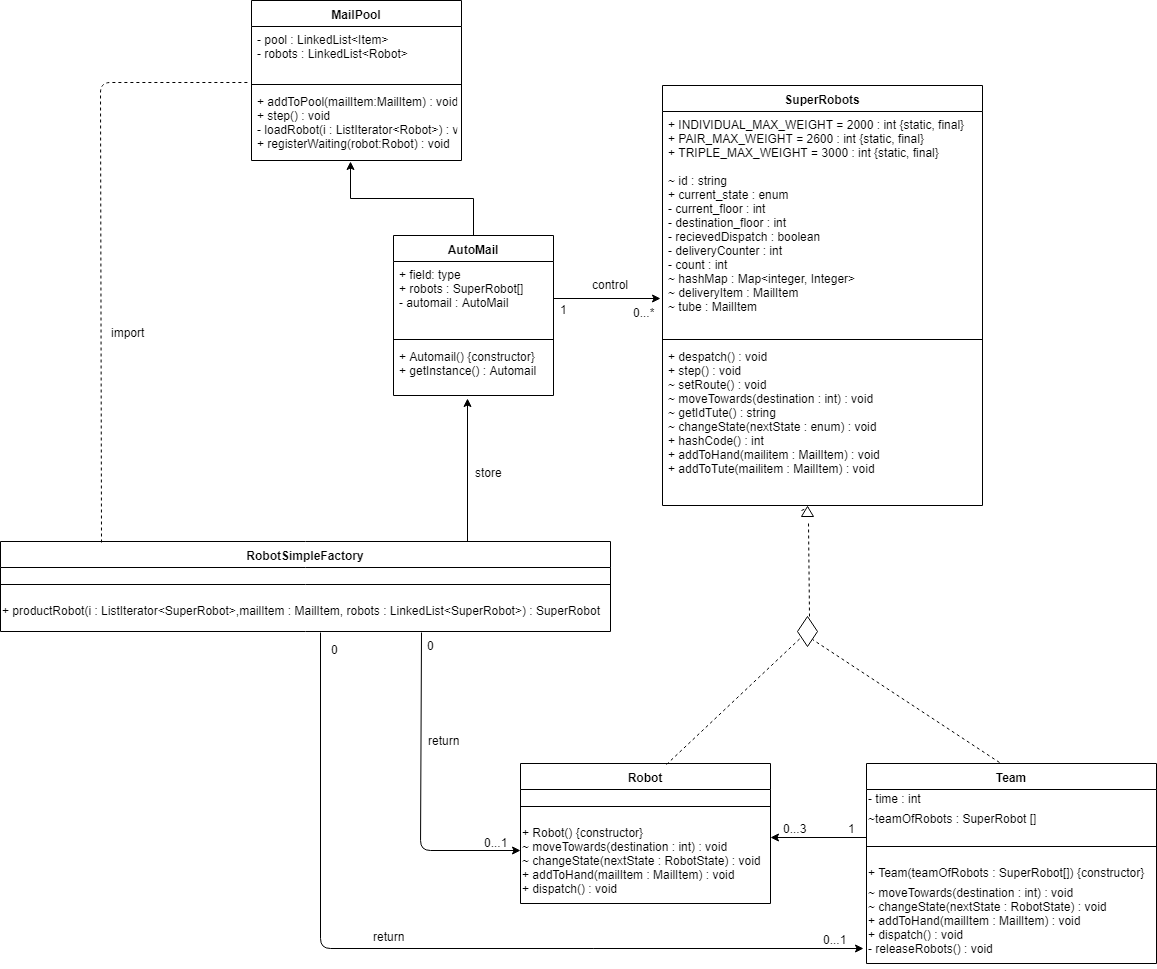

The diagram above was exported from draw.io. Its source (the exported page's mxGraphModel, read from the mxfile embedded in the PNG):
<mxGraphModel dx="1010" dy="533" grid="1" gridSize="10" guides="1" tooltips="1" connect="1" arrows="1" fold="1" page="1" pageScale="1" pageWidth="827" pageHeight="1169" math="0" shadow="0">
  <root>
    <mxCell id="0" />
    <mxCell id="1" parent="0" />
    <mxCell id="Fi81xQHV9-WjhQdAbfr5-1" value="MailPool" style="swimlane;fontStyle=1;align=center;verticalAlign=top;childLayout=stackLayout;horizontal=1;startSize=26;horizontalStack=0;resizeParent=1;resizeParentMax=0;resizeLast=0;collapsible=1;marginBottom=0;" vertex="1" parent="1">
      <mxGeometry x="271" y="175" width="210" height="160" as="geometry" />
    </mxCell>
    <mxCell id="Fi81xQHV9-WjhQdAbfr5-2" value="- pool : LinkedList&lt;Item&gt;&#10;- robots : LinkedList&lt;Robot&gt;&#10;" style="text;strokeColor=none;fillColor=none;align=left;verticalAlign=top;spacingLeft=4;spacingRight=4;overflow=hidden;rotatable=0;points=[[0,0.5],[1,0.5]];portConstraint=eastwest;" vertex="1" parent="Fi81xQHV9-WjhQdAbfr5-1">
      <mxGeometry y="26" width="210" height="54" as="geometry" />
    </mxCell>
    <mxCell id="Fi81xQHV9-WjhQdAbfr5-3" value="" style="line;strokeWidth=1;fillColor=none;align=left;verticalAlign=middle;spacingTop=-1;spacingLeft=3;spacingRight=3;rotatable=0;labelPosition=right;points=[];portConstraint=eastwest;" vertex="1" parent="Fi81xQHV9-WjhQdAbfr5-1">
      <mxGeometry y="80" width="210" height="8" as="geometry" />
    </mxCell>
    <mxCell id="Fi81xQHV9-WjhQdAbfr5-4" value="+ addToPool(mailItem:MailItem) : void&#10;+ step() : void&#10;- loadRobot(i : ListIterator&lt;Robot&gt;) : void&#10;+ registerWaiting(robot:Robot) : void&#10;" style="text;strokeColor=none;fillColor=none;align=left;verticalAlign=top;spacingLeft=4;spacingRight=4;overflow=hidden;rotatable=0;points=[[0,0.5],[1,0.5]];portConstraint=eastwest;" vertex="1" parent="Fi81xQHV9-WjhQdAbfr5-1">
      <mxGeometry y="88" width="210" height="72" as="geometry" />
    </mxCell>
    <mxCell id="Fi81xQHV9-WjhQdAbfr5-38" style="edgeStyle=orthogonalEdgeStyle;rounded=0;orthogonalLoop=1;jettySize=auto;html=1;exitX=0.5;exitY=0;exitDx=0;exitDy=0;" edge="1" parent="1" source="Fi81xQHV9-WjhQdAbfr5-5">
      <mxGeometry relative="1" as="geometry">
        <mxPoint x="370" y="336" as="targetPoint" />
      </mxGeometry>
    </mxCell>
    <mxCell id="Fi81xQHV9-WjhQdAbfr5-5" value="AutoMail" style="swimlane;fontStyle=1;align=center;verticalAlign=top;childLayout=stackLayout;horizontal=1;startSize=26;horizontalStack=0;resizeParent=1;resizeParentMax=0;resizeLast=0;collapsible=1;marginBottom=0;" vertex="1" parent="1">
      <mxGeometry x="413" y="410" width="160" height="160" as="geometry" />
    </mxCell>
    <mxCell id="Fi81xQHV9-WjhQdAbfr5-6" value="+ field: type&#10;+ robots : SuperRobot[]&#10;- automail : AutoMail&#10;" style="text;strokeColor=none;fillColor=none;align=left;verticalAlign=top;spacingLeft=4;spacingRight=4;overflow=hidden;rotatable=0;points=[[0,0.5],[1,0.5]];portConstraint=eastwest;" vertex="1" parent="Fi81xQHV9-WjhQdAbfr5-5">
      <mxGeometry y="26" width="160" height="74" as="geometry" />
    </mxCell>
    <mxCell id="Fi81xQHV9-WjhQdAbfr5-7" value="" style="line;strokeWidth=1;fillColor=none;align=left;verticalAlign=middle;spacingTop=-1;spacingLeft=3;spacingRight=3;rotatable=0;labelPosition=right;points=[];portConstraint=eastwest;" vertex="1" parent="Fi81xQHV9-WjhQdAbfr5-5">
      <mxGeometry y="100" width="160" height="8" as="geometry" />
    </mxCell>
    <mxCell id="Fi81xQHV9-WjhQdAbfr5-8" value="+ Automail() {constructor}&#10;+ getInstance() : Automail&#10;" style="text;strokeColor=none;fillColor=none;align=left;verticalAlign=top;spacingLeft=4;spacingRight=4;overflow=hidden;rotatable=0;points=[[0,0.5],[1,0.5]];portConstraint=eastwest;" vertex="1" parent="Fi81xQHV9-WjhQdAbfr5-5">
      <mxGeometry y="108" width="160" height="52" as="geometry" />
    </mxCell>
    <mxCell id="Fi81xQHV9-WjhQdAbfr5-14" value="SuperRobots" style="swimlane;fontStyle=1;align=center;verticalAlign=top;childLayout=stackLayout;horizontal=1;startSize=26;horizontalStack=0;resizeParent=1;resizeParentMax=0;resizeLast=0;collapsible=1;marginBottom=0;" vertex="1" parent="1">
      <mxGeometry x="682" y="260" width="320" height="420" as="geometry" />
    </mxCell>
    <mxCell id="Fi81xQHV9-WjhQdAbfr5-15" value="+ INDIVIDUAL_MAX_WEIGHT = 2000 : int {static, final}&#10;+ PAIR_MAX_WEIGHT = 2600 : int {static, final}&#10;+ TRIPLE_MAX_WEIGHT = 3000 : int {static, final}&#10;&#10;~ id : string&#10;+ current_state : enum&#10;- current_floor : int&#10;- destination_floor : int&#10;- recievedDispatch : boolean&#10;- deliveryCounter : int&#10;- count : int&#10;~ hashMap : Map&lt;integer, Integer&gt; &#10;~ deliveryItem : MailItem&#10;~ tube : MailItem " style="text;strokeColor=none;fillColor=none;align=left;verticalAlign=top;spacingLeft=4;spacingRight=4;overflow=hidden;rotatable=0;points=[[0,0.5],[1,0.5]];portConstraint=eastwest;" vertex="1" parent="Fi81xQHV9-WjhQdAbfr5-14">
      <mxGeometry y="26" width="320" height="224" as="geometry" />
    </mxCell>
    <mxCell id="Fi81xQHV9-WjhQdAbfr5-16" value="" style="line;strokeWidth=1;fillColor=none;align=left;verticalAlign=middle;spacingTop=-1;spacingLeft=3;spacingRight=3;rotatable=0;labelPosition=right;points=[];portConstraint=eastwest;" vertex="1" parent="Fi81xQHV9-WjhQdAbfr5-14">
      <mxGeometry y="250" width="320" height="8" as="geometry" />
    </mxCell>
    <mxCell id="Fi81xQHV9-WjhQdAbfr5-17" value="+ despatch() : void&#10;+ step() : void&#10;~ setRoute() : void&#10;~ moveTowards(destination : int) : void&#10;~ getIdTute() : string&#10;~ changeState(nextState : enum) : void&#10;+ hashCode() : int&#10;+ addToHand(mailitem : MailItem) : void&#10;+ addToTute(mailitem : MailItem) : void&#10;" style="text;strokeColor=none;fillColor=none;align=left;verticalAlign=top;spacingLeft=4;spacingRight=4;overflow=hidden;rotatable=0;points=[[0,0.5],[1,0.5]];portConstraint=eastwest;" vertex="1" parent="Fi81xQHV9-WjhQdAbfr5-14">
      <mxGeometry y="258" width="320" height="162" as="geometry" />
    </mxCell>
    <mxCell id="Fi81xQHV9-WjhQdAbfr5-45" style="edgeStyle=orthogonalEdgeStyle;rounded=0;orthogonalLoop=1;jettySize=auto;html=1;exitX=0;exitY=0.5;exitDx=0;exitDy=0;" edge="1" parent="1" source="Fi81xQHV9-WjhQdAbfr5-18">
      <mxGeometry relative="1" as="geometry">
        <mxPoint x="790" y="1012" as="targetPoint" />
        <Array as="points">
          <mxPoint x="886" y="1012" />
        </Array>
      </mxGeometry>
    </mxCell>
    <mxCell id="Fi81xQHV9-WjhQdAbfr5-18" value="Team" style="swimlane;fontStyle=1;align=center;verticalAlign=top;childLayout=stackLayout;horizontal=1;startSize=26;horizontalStack=0;resizeParent=1;resizeParentMax=0;resizeLast=0;collapsible=1;marginBottom=0;" vertex="1" parent="1">
      <mxGeometry x="886" y="938" width="290" height="200" as="geometry" />
    </mxCell>
    <mxCell id="Fi81xQHV9-WjhQdAbfr5-20" value="- time : int" style="text;html=1;resizable=0;points=[];autosize=1;align=left;verticalAlign=top;spacingTop=-4;" vertex="1" parent="Fi81xQHV9-WjhQdAbfr5-18">
      <mxGeometry y="26" width="290" height="20" as="geometry" />
    </mxCell>
    <mxCell id="Fi81xQHV9-WjhQdAbfr5-21" value="~teamOfRobots : SuperRobot []" style="text;html=1;resizable=0;points=[];autosize=1;align=left;verticalAlign=top;spacingTop=-4;" vertex="1" parent="Fi81xQHV9-WjhQdAbfr5-18">
      <mxGeometry y="46" width="290" height="20" as="geometry" />
    </mxCell>
    <mxCell id="Fi81xQHV9-WjhQdAbfr5-22" value="" style="line;strokeWidth=1;fillColor=none;align=left;verticalAlign=middle;spacingTop=-1;spacingLeft=3;spacingRight=3;rotatable=0;labelPosition=right;points=[];portConstraint=eastwest;" vertex="1" parent="Fi81xQHV9-WjhQdAbfr5-18">
      <mxGeometry y="66" width="290" height="34" as="geometry" />
    </mxCell>
    <mxCell id="Fi81xQHV9-WjhQdAbfr5-23" value="+&amp;nbsp;Team(teamOfRobots : SuperRobot[]) {constructor}&lt;br&gt;" style="text;html=1;resizable=0;points=[];autosize=1;align=left;verticalAlign=top;spacingTop=-4;" vertex="1" parent="Fi81xQHV9-WjhQdAbfr5-18">
      <mxGeometry y="100" width="290" height="20" as="geometry" />
    </mxCell>
    <mxCell id="Fi81xQHV9-WjhQdAbfr5-26" value="~&amp;nbsp;moveTowards(destination : int) : void&lt;br&gt;~&amp;nbsp;changeState(nextState : RobotState) : void&lt;br&gt;+ addToHand(mailItem : MailItem) : void&lt;br&gt;+&amp;nbsp;dispatch() : void&lt;br&gt;-&amp;nbsp;releaseRobots() : void&lt;br&gt;&lt;br&gt;" style="text;html=1;resizable=0;points=[];autosize=1;align=left;verticalAlign=top;spacingTop=-4;" vertex="1" parent="Fi81xQHV9-WjhQdAbfr5-18">
      <mxGeometry y="120" width="290" height="80" as="geometry" />
    </mxCell>
    <mxCell id="Fi81xQHV9-WjhQdAbfr5-27" value="Robot" style="swimlane;fontStyle=1;align=center;verticalAlign=top;childLayout=stackLayout;horizontal=1;startSize=26;horizontalStack=0;resizeParent=1;resizeParentMax=0;resizeLast=0;collapsible=1;marginBottom=0;" vertex="1" parent="1">
      <mxGeometry x="540" y="938" width="250" height="140" as="geometry" />
    </mxCell>
    <mxCell id="Fi81xQHV9-WjhQdAbfr5-30" value="" style="line;strokeWidth=1;fillColor=none;align=left;verticalAlign=middle;spacingTop=-1;spacingLeft=3;spacingRight=3;rotatable=0;labelPosition=right;points=[];portConstraint=eastwest;" vertex="1" parent="Fi81xQHV9-WjhQdAbfr5-27">
      <mxGeometry y="26" width="250" height="34" as="geometry" />
    </mxCell>
    <mxCell id="Fi81xQHV9-WjhQdAbfr5-32" value="+ Robot() {constructor}&lt;br&gt;~ moveTowards(destination : int) : void&lt;br&gt;~&amp;nbsp;changeState(nextState : RobotState) : void&lt;br&gt;+ addToHand(mailItem : MailItem) : void&lt;br&gt;+&amp;nbsp;dispatch() : void&lt;br&gt;&lt;br&gt;" style="text;html=1;resizable=0;points=[];autosize=1;align=left;verticalAlign=top;spacingTop=-4;" vertex="1" parent="Fi81xQHV9-WjhQdAbfr5-27">
      <mxGeometry y="60" width="250" height="80" as="geometry" />
    </mxCell>
    <mxCell id="Fi81xQHV9-WjhQdAbfr5-34" value="RobotSimpleFactory" style="swimlane;fontStyle=1;align=center;verticalAlign=top;childLayout=stackLayout;horizontal=1;startSize=26;horizontalStack=0;resizeParent=1;resizeParentMax=0;resizeLast=0;collapsible=1;marginBottom=0;" vertex="1" parent="1">
      <mxGeometry x="20" y="716" width="610" height="90" as="geometry" />
    </mxCell>
    <mxCell id="Fi81xQHV9-WjhQdAbfr5-35" value="" style="line;strokeWidth=1;fillColor=none;align=left;verticalAlign=middle;spacingTop=-1;spacingLeft=3;spacingRight=3;rotatable=0;labelPosition=right;points=[];portConstraint=eastwest;" vertex="1" parent="Fi81xQHV9-WjhQdAbfr5-34">
      <mxGeometry y="26" width="610" height="34" as="geometry" />
    </mxCell>
    <mxCell id="Fi81xQHV9-WjhQdAbfr5-36" value="+ productRobot(i : ListIterator&amp;lt;SuperRobot&amp;gt;,mailItem : MailItem, robots : LinkedList&amp;lt;SuperRobot&amp;gt;) : SuperRobot&lt;br&gt;&lt;br&gt;" style="text;html=1;resizable=0;points=[];autosize=1;align=left;verticalAlign=top;spacingTop=-4;" vertex="1" parent="Fi81xQHV9-WjhQdAbfr5-34">
      <mxGeometry y="60" width="610" height="30" as="geometry" />
    </mxCell>
    <mxCell id="Fi81xQHV9-WjhQdAbfr5-40" value="" style="endArrow=classic;html=1;entryX=0.461;entryY=1.054;entryDx=0;entryDy=0;entryPerimeter=0;" edge="1" parent="1" target="Fi81xQHV9-WjhQdAbfr5-8">
      <mxGeometry width="50" height="50" relative="1" as="geometry">
        <mxPoint x="487" y="716" as="sourcePoint" />
        <mxPoint x="413" y="630" as="targetPoint" />
      </mxGeometry>
    </mxCell>
    <mxCell id="Fi81xQHV9-WjhQdAbfr5-41" value="store" style="text;html=1;resizable=0;points=[];autosize=1;align=left;verticalAlign=top;spacingTop=-4;" vertex="1" parent="1">
      <mxGeometry x="493" y="638" width="40" height="20" as="geometry" />
    </mxCell>
    <mxCell id="Fi81xQHV9-WjhQdAbfr5-42" style="edgeStyle=orthogonalEdgeStyle;rounded=0;orthogonalLoop=1;jettySize=auto;html=1;exitX=1;exitY=0.5;exitDx=0;exitDy=0;" edge="1" parent="1" source="Fi81xQHV9-WjhQdAbfr5-6">
      <mxGeometry relative="1" as="geometry">
        <mxPoint x="680" y="473" as="targetPoint" />
      </mxGeometry>
    </mxCell>
    <mxCell id="Fi81xQHV9-WjhQdAbfr5-43" value="control" style="text;html=1;resizable=0;points=[];autosize=1;align=left;verticalAlign=top;spacingTop=-4;" vertex="1" parent="1">
      <mxGeometry x="610" y="450" width="50" height="20" as="geometry" />
    </mxCell>
    <mxCell id="Fi81xQHV9-WjhQdAbfr5-46" value="1" style="text;html=1;resizable=0;points=[];autosize=1;align=left;verticalAlign=top;spacingTop=-4;" vertex="1" parent="1">
      <mxGeometry x="866" y="994" width="20" height="20" as="geometry" />
    </mxCell>
    <mxCell id="Fi81xQHV9-WjhQdAbfr5-47" value="0...3" style="text;html=1;resizable=0;points=[];autosize=1;align=left;verticalAlign=top;spacingTop=-4;" vertex="1" parent="1">
      <mxGeometry x="801" y="994" width="40" height="20" as="geometry" />
    </mxCell>
    <mxCell id="Fi81xQHV9-WjhQdAbfr5-48" value="" style="endArrow=none;dashed=1;html=1;entryX=-0.016;entryY=1.033;entryDx=0;entryDy=0;entryPerimeter=0;exitX=0.166;exitY=0.009;exitDx=0;exitDy=0;exitPerimeter=0;" edge="1" parent="1" source="Fi81xQHV9-WjhQdAbfr5-34" target="Fi81xQHV9-WjhQdAbfr5-2">
      <mxGeometry width="50" height="50" relative="1" as="geometry">
        <mxPoint x="110" y="585" as="sourcePoint" />
        <mxPoint x="160" y="535" as="targetPoint" />
        <Array as="points">
          <mxPoint x="120" y="257" />
        </Array>
      </mxGeometry>
    </mxCell>
    <mxCell id="Fi81xQHV9-WjhQdAbfr5-49" value="import" style="text;html=1;resizable=0;points=[];autosize=1;align=left;verticalAlign=top;spacingTop=-4;" vertex="1" parent="1">
      <mxGeometry x="129" y="498" width="50" height="20" as="geometry" />
    </mxCell>
    <mxCell id="Fi81xQHV9-WjhQdAbfr5-50" value="1" style="text;html=1;resizable=0;points=[];autosize=1;align=left;verticalAlign=top;spacingTop=-4;" vertex="1" parent="1">
      <mxGeometry x="578" y="475" width="20" height="20" as="geometry" />
    </mxCell>
    <mxCell id="Fi81xQHV9-WjhQdAbfr5-51" value="0...*" style="text;html=1;resizable=0;points=[];autosize=1;align=left;verticalAlign=top;spacingTop=-4;" vertex="1" parent="1">
      <mxGeometry x="651" y="478" width="40" height="20" as="geometry" />
    </mxCell>
    <mxCell id="Fi81xQHV9-WjhQdAbfr5-52" value="" style="endArrow=none;dashed=1;html=1;entryX=0.457;entryY=1.015;entryDx=0;entryDy=0;entryPerimeter=0;exitX=0.584;exitY=0.009;exitDx=0;exitDy=0;exitPerimeter=0;" edge="1" parent="1" source="Fi81xQHV9-WjhQdAbfr5-56" target="Fi81xQHV9-WjhQdAbfr5-17">
      <mxGeometry width="50" height="50" relative="1" as="geometry">
        <mxPoint x="796" y="846" as="sourcePoint" />
        <mxPoint x="846" y="796" as="targetPoint" />
        <Array as="points" />
      </mxGeometry>
    </mxCell>
    <mxCell id="Fi81xQHV9-WjhQdAbfr5-53" value="" style="endArrow=none;dashed=1;html=1;exitX=0.457;exitY=-0.004;exitDx=0;exitDy=0;exitPerimeter=0;entryX=1;entryY=1;entryDx=0;entryDy=0;" edge="1" parent="1" source="Fi81xQHV9-WjhQdAbfr5-18" target="Fi81xQHV9-WjhQdAbfr5-58">
      <mxGeometry width="50" height="50" relative="1" as="geometry">
        <mxPoint x="952" y="876" as="sourcePoint" />
        <mxPoint x="830" y="806" as="targetPoint" />
      </mxGeometry>
    </mxCell>
    <mxCell id="Fi81xQHV9-WjhQdAbfr5-54" value="" style="endArrow=classic;html=1;entryX=-0.002;entryY=0.335;entryDx=0;entryDy=0;entryPerimeter=0;exitX=0.69;exitY=1.04;exitDx=0;exitDy=0;exitPerimeter=0;" edge="1" parent="1" source="Fi81xQHV9-WjhQdAbfr5-36" target="Fi81xQHV9-WjhQdAbfr5-32">
      <mxGeometry width="50" height="50" relative="1" as="geometry">
        <mxPoint x="380" y="1057" as="sourcePoint" />
        <mxPoint x="430" y="1007" as="targetPoint" />
        <Array as="points">
          <mxPoint x="440" y="1025" />
        </Array>
      </mxGeometry>
    </mxCell>
    <mxCell id="Fi81xQHV9-WjhQdAbfr5-55" value="return" style="text;html=1;resizable=0;points=[];autosize=1;align=left;verticalAlign=top;spacingTop=-4;" vertex="1" parent="1">
      <mxGeometry x="446" y="906" width="50" height="20" as="geometry" />
    </mxCell>
    <mxCell id="Fi81xQHV9-WjhQdAbfr5-56" value="" style="triangle;whiteSpace=wrap;html=1;rotation=-90;" vertex="1" parent="1">
      <mxGeometry x="822" y="680" width="10" height="12" as="geometry" />
    </mxCell>
    <mxCell id="Fi81xQHV9-WjhQdAbfr5-57" value="" style="endArrow=none;dashed=1;html=1;exitX=0.584;exitY=0.009;exitDx=0;exitDy=0;exitPerimeter=0;" edge="1" parent="1" source="Fi81xQHV9-WjhQdAbfr5-58">
      <mxGeometry width="50" height="50" relative="1" as="geometry">
        <mxPoint x="686" y="939" as="sourcePoint" />
        <mxPoint x="828" y="696" as="targetPoint" />
        <Array as="points" />
      </mxGeometry>
    </mxCell>
    <mxCell id="Fi81xQHV9-WjhQdAbfr5-58" value="" style="rhombus;whiteSpace=wrap;html=1;" vertex="1" parent="1">
      <mxGeometry x="817" y="791" width="20" height="30" as="geometry" />
    </mxCell>
    <mxCell id="Fi81xQHV9-WjhQdAbfr5-59" value="" style="endArrow=none;dashed=1;html=1;exitX=0.584;exitY=0.009;exitDx=0;exitDy=0;exitPerimeter=0;" edge="1" parent="1" source="Fi81xQHV9-WjhQdAbfr5-27" target="Fi81xQHV9-WjhQdAbfr5-58">
      <mxGeometry width="50" height="50" relative="1" as="geometry">
        <mxPoint x="686" y="939" as="sourcePoint" />
        <mxPoint x="828" y="696" as="targetPoint" />
        <Array as="points" />
      </mxGeometry>
    </mxCell>
    <mxCell id="Fi81xQHV9-WjhQdAbfr5-60" value="0" style="text;html=1;resizable=0;points=[];autosize=1;align=left;verticalAlign=top;spacingTop=-4;" vertex="1" parent="1">
      <mxGeometry x="445" y="811" width="20" height="20" as="geometry" />
    </mxCell>
    <mxCell id="Fi81xQHV9-WjhQdAbfr5-61" value="0...1" style="text;html=1;resizable=0;points=[];autosize=1;align=left;verticalAlign=top;spacingTop=-4;" vertex="1" parent="1">
      <mxGeometry x="502" y="1008" width="40" height="20" as="geometry" />
    </mxCell>
    <mxCell id="Fi81xQHV9-WjhQdAbfr5-62" value="" style="endArrow=classic;html=1;entryX=-0.011;entryY=0.815;entryDx=0;entryDy=0;entryPerimeter=0;exitX=0.525;exitY=1.04;exitDx=0;exitDy=0;exitPerimeter=0;" edge="1" parent="1" source="Fi81xQHV9-WjhQdAbfr5-36" target="Fi81xQHV9-WjhQdAbfr5-26">
      <mxGeometry width="50" height="50" relative="1" as="geometry">
        <mxPoint x="210" y="1123" as="sourcePoint" />
        <mxPoint x="600" y="1122" as="targetPoint" />
        <Array as="points">
          <mxPoint x="340" y="1123" />
        </Array>
      </mxGeometry>
    </mxCell>
    <mxCell id="Fi81xQHV9-WjhQdAbfr5-63" value="return" style="text;html=1;resizable=0;points=[];autosize=1;align=left;verticalAlign=top;spacingTop=-4;" vertex="1" parent="1">
      <mxGeometry x="391" y="1102" width="50" height="20" as="geometry" />
    </mxCell>
    <mxCell id="Fi81xQHV9-WjhQdAbfr5-64" value="0" style="text;html=1;resizable=0;points=[];autosize=1;align=left;verticalAlign=top;spacingTop=-4;" vertex="1" parent="1">
      <mxGeometry x="349" y="815" width="20" height="20" as="geometry" />
    </mxCell>
    <mxCell id="Fi81xQHV9-WjhQdAbfr5-65" value="0...1" style="text;html=1;resizable=0;points=[];autosize=1;align=left;verticalAlign=top;spacingTop=-4;" vertex="1" parent="1">
      <mxGeometry x="841" y="1105" width="40" height="20" as="geometry" />
    </mxCell>
  </root>
</mxGraphModel>